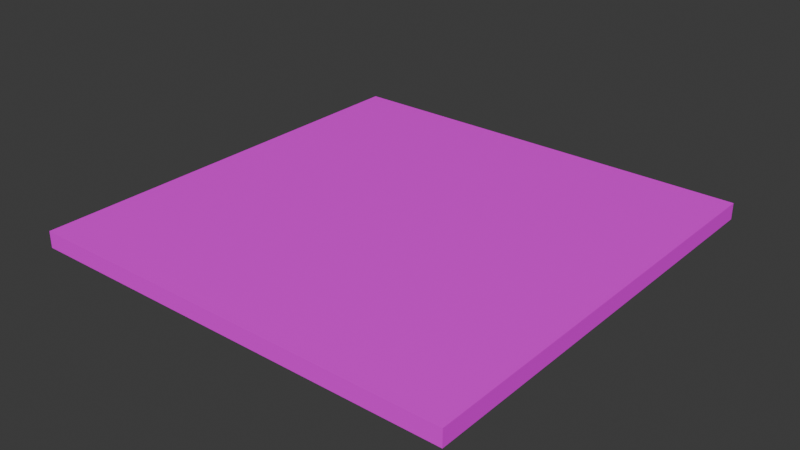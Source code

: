 # Source: platform.blend  (saved by Blender 4.2.66; exported with 4.5.12 LTS)
import bpy
from mathutils import Matrix  # noqa: F401  (used for matrix-valued properties, if any)

bpy.ops.wm.read_factory_settings(use_empty=True)
scene = bpy.context.scene
scene.name = 'Scene'

# ---- collections
col_collection = bpy.data.collections.new('Collection'); scene.collection.children.link(col_collection)

# ---- images (referenced by path relative to the original .blend; pixels are not part of the script)
import os
ASSET_DIR = os.environ.get("B2B_ASSET_DIR", "")  # directory of the original .blend (textures are referenced by path, not embedded)
HERE = os.path.dirname(os.path.abspath(__file__))  # packed textures are extracted next to this script under _unpacked/

def load_image(name, relpath, width, height, colorspace="sRGB"):
    """Load a texture the original file referenced (path relative to the .blend, or extracted next to this script)."""
    p = next((c for c in (os.path.join(HERE, relpath), os.path.join(ASSET_DIR, relpath)) if relpath and os.path.exists(c)), "")
    if p:
        img = bpy.data.images.load(p, check_existing=True)
        img.name = name
    else:  # same state as the original file: an image datablock whose file is absent (Cycles renders it pink)
        img = bpy.data.images.new(name, width, height)
        img.source = "FILE"
        img.filepath = "//" + (relpath or name)
    img.colorspace_settings.name = colorspace
    return img
img_stonefloortexture_png = load_image('StoneFloorTexture.png', 'StoneFloorTexture.png', 1024, 1024, 'sRGB')

# ---- materials (node trees are filled in below, after node groups)
mat_material = bpy.data.materials.new('Material')
mat_material.alpha_threshold = 0.0
mat_material.roughness = 0.5
mat_material.line_color = (0.0, 0.0, 0.0, 1.0)

# ---- material node trees
mat_material.use_nodes = True; mat_material.node_tree.nodes.clear()
_N = mat_material.node_tree.nodes; _L = mat_material.node_tree.links
n0 = _N.new('ShaderNodeOutputMaterial'); n0.name = 'Material Output'; n0.location = (300, 300)
n1 = _N.new('ShaderNodeBsdfPrincipled'); n1.name = 'Principled BSDF'; n1.location = (10, 300)
n1.inputs[3].default_value = 1.45
n2 = _N.new('ShaderNodeTexImage'); n2.name = 'Image Texture'; n2.location = (-280, 271)
n2.image = img_stonefloortexture_png
_L.new(n1.outputs[0], n0.inputs[0])
_L.new(n2.outputs[0], n1.inputs[0])
n0.is_active_output = True

# ---- world
world_world = bpy.data.worlds.new('World'); scene.world = world_world
world_world.use_nodes = True; world_world.node_tree.nodes.clear()
_N = world_world.node_tree.nodes; _L = world_world.node_tree.links
n0 = _N.new('ShaderNodeOutputWorld'); n0.name = 'World Output'; n0.location = (300, 300)
n1 = _N.new('ShaderNodeBackground'); n1.name = 'Background'; n1.location = (10, 300)
n1.inputs[0].default_value = (0.05088, 0.05088, 0.05088, 1.0)
_L.new(n1.outputs[0], n0.inputs[0])
n0.is_active_output = True
world_world.color = (0.05088, 0.05088, 0.05088)
world_world.sun_shadow_jitter_overblur = 0.0

# ---- meshes
me_cube = bpy.data.meshes.new('Cube')
me_cube.from_pydata([(1.0, 1.0, 1.0), (1.0, 1.0, -1.0), (1.0, -1.0, 1.0), (1.0, -1.0, -1.0), (-1.0, 1.0, 1.0), (-1.0, 1.0, -1.0), (-1.0, -1.0, 1.0), (-1.0, -1.0, -1.0)], [], [(0, 4, 6, 2), (3, 2, 6, 7), (7, 6, 4, 5), (5, 1, 3, 7), (1, 0, 2, 3), (5, 4, 0, 1)])
_uv = me_cube.uv_layers.new(name='UVMap')
_uv.uv.foreach_set('vector', [1.0, 7.55e-08, 1.0, 1.0, 4.371e-08, 1.0, 1.192e-07, 9e-15, 1.0, 0.1016, 4.371e-08, 0.1016, 1.192e-07, 9e-15, 1.0, 7.55e-08, 1.0, 0.07422, 4.371e-08, 0.07422, 5.211e-15, 1.192e-07, 1.0, 1.589e-08, 1.0, 7.55e-08, 1.0, 1.0, 4.371e-08, 1.0, 1.192e-07, 9e-15, 1.0, 0.08398, 4.371e-08, 0.08398, 1.192e-07, 9e-15, 1.0, 7.55e-08, 1.0, 0.07227, 4.371e-08, 0.07227, 1.192e-07, 9e-15, 1.0, 7.55e-08])
me_cube.materials.append(mat_material)
me_cube.use_mirror_vertex_groups = False
me_cube.update()

# ---- objects
ob_cube = bpy.data.objects.new('Cube', me_cube)

# ---- transforms, parenting, visibility, modifiers, constraints
ob_cube.location = (0.0, 0.0, 0.0)
ob_cube.scale = (4.514, 4.514, 0.172)
ob_cube.lock_rotations_4d = False
ob_cube.empty_display_type = 'ARROWS'
ob_cube.lineart.crease_threshold = 0.0

# ---- collection membership
col_collection.objects.link(ob_cube)

# ---- scene / render settings (as saved in the file)
scene.frame_start = 1; scene.frame_end = 250; scene.frame_set(1)
scene.render.engine = 'BLENDER_EEVEE_NEXT'
bpy.context.view_layer.update()

# ---- added for rendering (the .blend has no active camera and no usable light): camera, sun
cam_auto = bpy.data.cameras.new('AutoCamera')
cam_auto.lens = 50.0
cam_auto.sensor_width = 36.0
cam_auto.clip_end = 1000.0
ob_auto_camera = bpy.data.objects.new('AutoCamera', cam_auto)
scene.collection.objects.link(ob_auto_camera)
ob_auto_camera.location = (11.8181, -14.1817, 9.45447)
ob_auto_camera.rotation_euler = (1.09748, -7.21219e-08, 0.694738)
scene.camera = ob_auto_camera
light_auto_sun = bpy.data.lights.new('AutoSun', 'SUN')
light_auto_sun.energy = 3.0
light_auto_sun.angle = 0.0523599
ob_auto_sun = bpy.data.objects.new('AutoSun', light_auto_sun)
scene.collection.objects.link(ob_auto_sun)
ob_auto_sun.rotation_euler = (0.872665, 0.174533, 0.523599)
bpy.context.view_layer.update()
